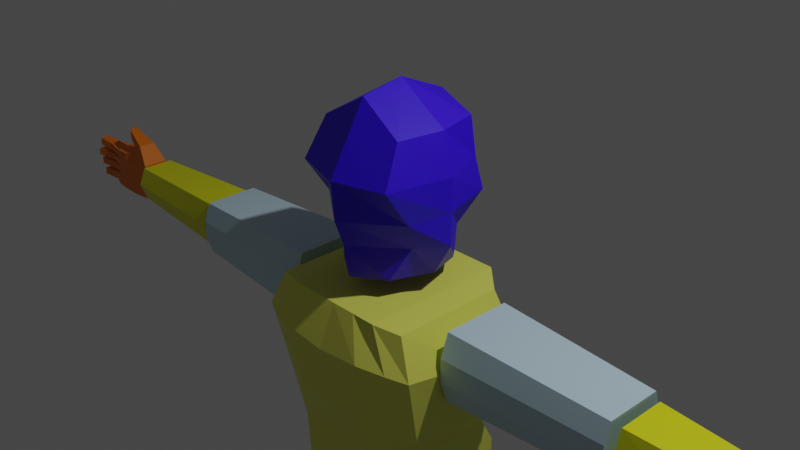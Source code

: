 # Source: chartempcourse.blend  (saved by Blender 3.0.42; exported with 4.5.12 LTS)
import bpy
from mathutils import Matrix  # noqa: F401  (used for matrix-valued properties, if any)

bpy.ops.wm.read_factory_settings(use_empty=True)
scene = bpy.context.scene
scene.name = 'Scene'

# ---- collections
col_collection = bpy.data.collections.new('Collection'); scene.collection.children.link(col_collection)

# ---- materials (node trees are filled in below, after node groups)
mat_material_002 = bpy.data.materials.new('Material.002')
mat_material_002.use_transparent_shadow = False
mat_material = bpy.data.materials.new('Material')
mat_material.use_transparent_shadow = False
mat_green = bpy.data.materials.new('green')
mat_green.alpha_threshold = 0.0
mat_green.use_transparent_shadow = False
mat_green.line_color = (0.0, 0.0, 0.0, 1.0)
mat_material_003 = bpy.data.materials.new('Material.003')
mat_material_003.use_transparent_shadow = False
mat_material_001 = bpy.data.materials.new('Material.001')
mat_material_001.use_transparent_shadow = False
mat_blue = bpy.data.materials.new('blue')
mat_blue.alpha_threshold = 0.0
mat_blue.use_transparent_shadow = False
mat_blue.line_color = (0.0, 0.0, 0.0, 1.0)
mat_material_004 = bpy.data.materials.new('Material.004')
mat_material_004.use_transparent_shadow = False
mat_red = bpy.data.materials.new('red')
mat_red.alpha_threshold = 0.0
mat_red.use_transparent_shadow = False
mat_red.line_color = (0.0, 0.0, 0.0, 1.0)

# ---- material node trees
mat_material_002.use_nodes = True; mat_material_002.node_tree.nodes.clear()
_N = mat_material_002.node_tree.nodes; _L = mat_material_002.node_tree.links
n0 = _N.new('ShaderNodeBsdfPrincipled'); n0.name = 'Principled BSDF'; n0.location = (10, 300)
n0.distribution = 'GGX'
n0.subsurface_method = 'RANDOM_WALK_SKIN'
n0.inputs[0].default_value = (0.03203, 0.0, 0.8, 1.0)
n0.inputs[3].default_value = 1.45
n0.inputs[27].default_value = (0.0, 0.0, 0.0, 1.0)
n0.inputs[28].default_value = 1.0
n1 = _N.new('ShaderNodeOutputMaterial'); n1.name = 'Material Output'; n1.location = (300, 300)
_L.new(n0.outputs[0], n1.inputs[0])
n1.is_active_output = True
mat_material.use_nodes = True; mat_material.node_tree.nodes.clear()
_N = mat_material.node_tree.nodes; _L = mat_material.node_tree.links
n0 = _N.new('ShaderNodeBsdfPrincipled'); n0.name = 'Principled BSDF'; n0.location = (10, 300)
n0.distribution = 'GGX'
n0.subsurface_method = 'RANDOM_WALK_SKIN'
n0.inputs[0].default_value = (0.78, 0.8, 0.1181, 1.0)
n0.inputs[3].default_value = 1.45
n0.inputs[27].default_value = (0.0, 0.0, 0.0, 1.0)
n0.inputs[28].default_value = 1.0
n1 = _N.new('ShaderNodeOutputMaterial'); n1.name = 'Material Output'; n1.location = (300, 300)
_L.new(n0.outputs[0], n1.inputs[0])
n1.is_active_output = True
mat_green.use_nodes = True; mat_green.node_tree.nodes.clear()
_N = mat_green.node_tree.nodes; _L = mat_green.node_tree.links
n0 = _N.new('ShaderNodeOutputMaterial'); n0.name = 'Material Output'; n0.location = (300, 300)
n1 = _N.new('ShaderNodeBsdfPrincipled'); n1.name = 'Principled BSDF'; n1.location = (10, 300)
n1.distribution = 'GGX'
n1.subsurface_method = 'RANDOM_WALK_SKIN'
n1.inputs[0].default_value = (0.5195, 0.7116, 0.8, 1.0)
n1.inputs[2].default_value = 0.4
n1.inputs[3].default_value = 1.45
n1.inputs[27].default_value = (0.0, 0.0, 0.0, 1.0)
n1.inputs[28].default_value = 1.0
_L.new(n1.outputs[0], n0.inputs[0])
n0.is_active_output = True
mat_material_003.use_nodes = True; mat_material_003.node_tree.nodes.clear()
_N = mat_material_003.node_tree.nodes; _L = mat_material_003.node_tree.links
n0 = _N.new('ShaderNodeBsdfPrincipled'); n0.name = 'Principled BSDF'; n0.location = (10, 300)
n0.distribution = 'GGX'
n0.subsurface_method = 'RANDOM_WALK_SKIN'
n0.inputs[0].default_value = (0.7781, 0.8, 0.0, 1.0)
n0.inputs[3].default_value = 1.45
n0.inputs[27].default_value = (0.0, 0.0, 0.0, 1.0)
n0.inputs[28].default_value = 1.0
n1 = _N.new('ShaderNodeOutputMaterial'); n1.name = 'Material Output'; n1.location = (300, 300)
_L.new(n0.outputs[0], n1.inputs[0])
n1.is_active_output = True
mat_material_001.use_nodes = True; mat_material_001.node_tree.nodes.clear()
_N = mat_material_001.node_tree.nodes; _L = mat_material_001.node_tree.links
n0 = _N.new('ShaderNodeBsdfPrincipled'); n0.name = 'Principled BSDF'; n0.location = (10, 300)
n0.distribution = 'GGX'
n0.subsurface_method = 'RANDOM_WALK_SKIN'
n0.inputs[0].default_value = (0.8, 0.415, 0.03835, 1.0)
n0.inputs[3].default_value = 1.45
n0.inputs[27].default_value = (0.0, 0.0, 0.0, 1.0)
n0.inputs[28].default_value = 1.0
n1 = _N.new('ShaderNodeOutputMaterial'); n1.name = 'Material Output'; n1.location = (300, 300)
_L.new(n0.outputs[0], n1.inputs[0])
n1.is_active_output = True
mat_blue.use_nodes = True; mat_blue.node_tree.nodes.clear()
_N = mat_blue.node_tree.nodes; _L = mat_blue.node_tree.links
n0 = _N.new('ShaderNodeOutputMaterial'); n0.name = 'Material Output'; n0.location = (300, 300)
n1 = _N.new('ShaderNodeBsdfPrincipled'); n1.name = 'Principled BSDF'; n1.location = (22, 279)
n1.distribution = 'GGX'
n1.subsurface_method = 'RANDOM_WALK_SKIN'
n1.inputs[0].default_value = (0.1029, 0.04824, 0.8, 1.0)
n1.inputs[1].default_value = 1.0
n1.inputs[2].default_value = 0.2545
n1.inputs[3].default_value = 1.45
n1.inputs[12].default_value = 0.2227
n1.inputs[27].default_value = (0.0, 0.0, 0.0, 1.0)
n1.inputs[28].default_value = 1.0
_L.new(n1.outputs[0], n0.inputs[0])
n0.is_active_output = True
mat_material_004.use_nodes = True; mat_material_004.node_tree.nodes.clear()
_N = mat_material_004.node_tree.nodes; _L = mat_material_004.node_tree.links
n0 = _N.new('ShaderNodeBsdfPrincipled'); n0.name = 'Principled BSDF'; n0.location = (10, 300)
n0.distribution = 'GGX'
n0.subsurface_method = 'RANDOM_WALK_SKIN'
n0.inputs[0].default_value = (0.8, 0.1843, 0.0, 1.0)
n0.inputs[3].default_value = 1.45
n0.inputs[27].default_value = (0.0, 0.0, 0.0, 1.0)
n0.inputs[28].default_value = 1.0
n1 = _N.new('ShaderNodeOutputMaterial'); n1.name = 'Material Output'; n1.location = (300, 300)
_L.new(n0.outputs[0], n1.inputs[0])
n1.is_active_output = True
mat_red.use_nodes = True; mat_red.node_tree.nodes.clear()
_N = mat_red.node_tree.nodes; _L = mat_red.node_tree.links
n0 = _N.new('ShaderNodeOutputMaterial'); n0.name = 'Material Output'; n0.location = (300, 300)
n1 = _N.new('ShaderNodeBsdfPrincipled'); n1.name = 'Principled BSDF'; n1.location = (10, 300)
n1.distribution = 'GGX'
n1.subsurface_method = 'RANDOM_WALK_SKIN'
n1.inputs[0].default_value = (0.8, 0.009193, 0.03702, 1.0)
n1.inputs[2].default_value = 0.4
n1.inputs[3].default_value = 1.45
n1.inputs[27].default_value = (0.0, 0.0, 0.0, 1.0)
n1.inputs[28].default_value = 1.0
_L.new(n1.outputs[0], n0.inputs[0])
n0.is_active_output = True

# ---- world
world_world = bpy.data.worlds.new('World'); scene.world = world_world
world_world.use_nodes = True; world_world.node_tree.nodes.clear()
_N = world_world.node_tree.nodes; _L = world_world.node_tree.links
n0 = _N.new('ShaderNodeOutputWorld'); n0.name = 'World Output'; n0.location = (300, 300)
n1 = _N.new('ShaderNodeBackground'); n1.name = 'Background'; n1.location = (10, 300)
n1.inputs[0].default_value = (0.05088, 0.05088, 0.05088, 1.0)
_L.new(n1.outputs[0], n0.inputs[0])
n0.is_active_output = True
world_world.color = (0.05088, 0.05088, 0.05088)
world_world.use_sun_shadow = False
world_world.sun_shadow_jitter_overblur = 0.0

# ---- cameras
cam_camera = bpy.data.cameras.new('Camera')
cam_camera.clip_end = 100.0
cam_camera.ortho_scale = 7.314

# ---- lights
light_light = bpy.data.lights.new('Light', 'POINT')
light_light.transmission_factor = 0.0
light_light.energy = 1000.0
light_light.shadow_soft_size = 0.1
light_light.shadow_maximum_resolution = 0.006
light_light.use_absolute_resolution = True

# ---- meshes
me_cube = bpy.data.meshes.new('Cube')
me_cube.from_pydata([(0.6826, 0.6622, 1.105), (0.5706, 0.5008, -1.0), (0.6876, -0.6767, 1.089), (0.4663, -0.6167, -1.0), (-1.0, 1.0, 1.0), (-1.0, 1.0, -1.0), (-1.0, -1.0, 1.0), (-1.0, -1.0, -1.0), (0.7585, 0.8543, 0.0), (-1.0, -1.0, 0.0), (0.7978, -0.5786, -0.08068), (-1.0, 1.0, 0.0), (0.3785, 0.7298, -1.0), (-0.006548, -0.6245, 1.5), (0.0, -0.9241, -1.0), (0.0, 0.7991, 1.28), (0.0, 1.0, 0.0), (-0.04084, -1.184, -0.1048), (-1.0, -1.0, 0.5), (0.73, 0.7213, 0.5), (0.7928, -0.984, 0.501), (-1.0, 1.0, 0.5), (0.0, 1.0, 0.5), (-0.04084, -1.218, 0.4928), (0.5835, 0.5434, -0.4917), (0.7024, -0.4303, -0.4946), (-1.0, 1.0, -0.4917), (-1.0, -1.0, -0.4917), (-0.04084, -1.043, -0.4989), (0.3426, 0.7663, -0.4917), (-1.0, 0.0, -1.0), (0.8327, 0.0, 1.103), (-1.0, 0.0, 1.0), (0.7031, 0.0, -1.0), (1.0, 0.0, 0.0), (-1.0, 0.0, 0.0), (0.0, 0.0, -1.0), (0.002319, 0.03157, 1.613), (1.0, 0.0, 0.5), (-1.0, 0.0, 0.5), (-1.0, 0.0, -0.4917), (1.0, 0.0, -0.4917)], [], [(37, 32, 6, 13), (23, 13, 6, 18), (39, 32, 4, 21), (36, 33, 3, 14), (38, 31, 2, 20), (22, 15, 0, 19), (29, 16, 8, 24), (41, 34, 10, 25), (40, 35, 11, 26), (28, 17, 9, 27), (25, 10, 17, 28), (26, 11, 16, 29), (21, 4, 15, 22), (30, 36, 14, 7), (20, 2, 13, 23), (31, 37, 13, 2), (10, 20, 23, 17), (11, 21, 22, 16), (16, 22, 19, 8), (34, 38, 20, 10), (35, 39, 21, 11), (17, 23, 18, 9), (5, 26, 29, 12), (3, 25, 28, 14), (14, 28, 27, 7), (30, 40, 26, 5), (33, 41, 25, 3), (12, 29, 24, 1), (1, 24, 41, 33), (7, 27, 40, 30), (9, 18, 39, 35), (8, 19, 38, 34), (0, 15, 37, 31), (5, 12, 36, 30), (27, 9, 35, 40), (24, 8, 34, 41), (19, 0, 31, 38), (12, 1, 33, 36), (18, 6, 32, 39), (15, 4, 32, 37)])
_uv = me_cube.uv_layers.new(name='UVMap')
_uv.uv.foreach_set('vector', [0.7361, 0.625, 0.875, 0.625, 0.875, 0.75, 0.7351, 0.708, 0.5625, 0.875, 0.6374, 0.8531, 0.625, 1.0, 0.5625, 1.0, 0.5625, 0.125, 0.625, 0.125, 0.625, 0.25, 0.5625, 0.25, 0.25, 0.625, 0.3379, 0.625, 0.3401, 0.7173, 0.25, 0.7405, 0.5625, 0.625, 0.6459, 0.625, 0.6384, 0.7145, 0.5625, 0.7238, 0.5625, 0.375, 0.6333, 0.3799, 0.6473, 0.5206, 0.5625, 0.4877, 0.4385, 0.4327, 0.5, 0.375, 0.5, 0.4698, 0.4385, 0.4883, 0.4385, 0.625, 0.5, 0.625, 0.4904, 0.7063, 0.4385, 0.7006, 0.4385, 0.125, 0.5, 0.125, 0.5, 0.25, 0.4385, 0.25, 0.4385, 0.875, 0.4878, 0.875, 0.5, 1.0, 0.4385, 1.0, 0.4385, 0.7006, 0.4904, 0.7063, 0.4878, 0.875, 0.4385, 0.875, 0.4385, 0.25, 0.5, 0.25, 0.5, 0.375, 0.4385, 0.4327, 0.5625, 0.25, 0.625, 0.25, 0.6333, 0.3799, 0.5625, 0.375, 0.125, 0.625, 0.25, 0.625, 0.25, 0.7405, 0.125, 0.75, 0.5625, 0.7238, 0.6384, 0.7145, 0.6374, 0.8531, 0.5625, 0.875, 0.6459, 0.625, 0.7361, 0.625, 0.7351, 0.708, 0.6384, 0.7145, 0.4904, 0.7063, 0.5625, 0.7238, 0.5625, 0.875, 0.4878, 0.875, 0.5, 0.25, 0.5625, 0.25, 0.5625, 0.375, 0.5, 0.375, 0.5, 0.375, 0.5625, 0.375, 0.5625, 0.4877, 0.5, 0.4698, 0.5, 0.625, 0.5625, 0.625, 0.5625, 0.7238, 0.4904, 0.7063, 0.5, 0.125, 0.5625, 0.125, 0.5625, 0.25, 0.5, 0.25, 0.4878, 0.875, 0.5625, 0.875, 0.5625, 1.0, 0.5, 1.0, 0.375, 0.25, 0.4385, 0.25, 0.4385, 0.4327, 0.3472, 0.465, 0.3401, 0.7173, 0.4385, 0.7006, 0.4385, 0.875, 0.3743, 0.8698, 0.3743, 0.8698, 0.4385, 0.875, 0.4385, 1.0, 0.375, 1.0, 0.375, 0.125, 0.4385, 0.125, 0.4385, 0.25, 0.375, 0.25, 0.3379, 0.625, 0.4385, 0.625, 0.4385, 0.7006, 0.3401, 0.7173, 0.3472, 0.465, 0.4385, 0.4327, 0.4385, 0.4883, 0.3357, 0.5259, 0.3357, 0.5259, 0.4385, 0.4883, 0.4385, 0.625, 0.3379, 0.625, 0.375, 0.0, 0.4385, 0.0, 0.4385, 0.125, 0.375, 0.125, 0.5, 0.0, 0.5625, 0.0, 0.5625, 0.125, 0.5, 0.125, 0.5, 0.4698, 0.5625, 0.4877, 0.5625, 0.625, 0.5, 0.625, 0.6473, 0.5206, 0.75, 0.5251, 0.7361, 0.625, 0.6459, 0.625, 0.125, 0.5, 0.3097, 0.5025, 0.25, 0.625, 0.125, 0.625, 0.4385, 0.0, 0.5, 0.0, 0.5, 0.125, 0.4385, 0.125, 0.4385, 0.4883, 0.5, 0.4698, 0.5, 0.625, 0.4385, 0.625, 0.5625, 0.4877, 0.6473, 0.5206, 0.6459, 0.625, 0.5625, 0.625, 0.3097, 0.5025, 0.3357, 0.5259, 0.3379, 0.625, 0.25, 0.625, 0.5625, 0.0, 0.625, 0.0, 0.625, 0.125, 0.5625, 0.125, 0.75, 0.5251, 0.875, 0.5, 0.875, 0.625, 0.7361, 0.625])
me_cube.materials.append(mat_material_002)
me_cube.use_remesh_preserve_volume = False
me_cube.use_remesh_preserve_attributes = False
me_cube.use_mirror_vertex_groups = False
me_cube.update()
me_cube_001 = bpy.data.meshes.new('Cube.001')
me_cube_001.from_pydata([(0.7651, 0.6411, 0.9745), (0.7403, 0.7603, -1.198), (0.7651, -1.025, 0.9745), (0.5895, -1.0, -1.198), (-1.0, 1.0, 1.0), (-1.0, 1.0, -1.0), (-1.0, -1.0, 1.0), (-1.0, -1.0, -1.0), (0.0, 0.7603, -1.198), (0.0, -1.139, 1.0), (0.0, -1.0, -1.198), (0.0, 1.0, 1.0), (0.5, -1.0, -1.198), (0.5, 1.0, 1.0), (0.5, 0.7603, -1.198), (0.5, -1.139, 1.0), (1.0, 0.6046, 0.009434), (-1.0, -1.0, 0.009434), (0.8444, -0.8512, -0.1403), (-1.0, 1.0, 0.009434), (0.0, 0.8299, 0.009434), (0.0, -1.268, 0.009434), (0.6549, -1.08, -0.05791), (0.5, 0.8299, 0.009434), (-1.0, 0.0, -1.0), (0.7651, -0.1232, 0.9745), (-1.0, 0.0, 1.0), (0.7403, 0.0, -1.198), (0.0, 0.0, -1.198), (0.0, 0.0, 1.0), (0.5, 0.0, 1.0), (0.5, 0.0, -1.198), (0.8981, 0.0, -0.1697), (-1.0, 0.0, 0.009434), (0.7403, 0.5503, -0.4472), (0.6458, -0.7578, -0.4614), (-1.0, 1.0, -0.4472), (0.0, 0.7603, -0.4472), (0.0, -1.07, -0.4472), (0.5, -1.07, -0.4472), (0.5, 0.7603, -0.4472), (-1.0, -1.0, -0.4472), (-1.0, 0.0, -0.4472), (0.7403, 0.0, -0.4472), (-1.0, -1.0, 0.5047), (1.0, 0.7371, 0.5047), (0.9272, -1.121, 0.6006), (-1.0, 1.0, 0.5047), (0.0, 1.0, 0.5047), (0.0, -1.386, 0.5983), (0.7399, -1.267, 0.6329), (0.5, 1.0, 0.5047), (1.0, 0.0, 0.5047), (-1.0, 0.0, 0.5047), (0.7403, 0.7603, -0.9687), (0.623, -0.7942, -0.9687), (-1.0, 1.0, -0.8313), (0.0, 0.7603, -0.9687), (0.0, -1.021, -0.9687), (0.5, -1.021, -0.9687), (0.5, 0.7603, -0.9687), (-1.0, 0.0, -0.8313), (0.7403, 0.0, -0.9687), (-1.0, -1.0, -0.8313), (-1.0, -1.0, -0.6392), (0.7403, 0.7603, -0.7079), (0.623, -0.8133, -0.7079), (-1.0, 1.0, -0.6392), (0.0, 0.7603, -0.7079), (0.0, -1.046, -0.7079), (0.5, -1.046, -0.7079), (0.5, 0.7603, -0.7079), (-1.0, 0.0, -0.6392), (0.7403, 0.0, -0.7079), (0.2499, 0.7603, -1.198), (0.2499, -1.139, 1.0), (0.2499, -1.0, -1.198), (0.2499, 1.0, 1.0), (0.2499, 0.8299, 0.009434), (0.391, -1.268, 0.009434), (0.2499, 0.0, -1.198), (0.2499, 0.0, 1.0), (0.2499, -1.07, -0.4472), (0.2499, 0.7603, -0.4472), (0.2499, 1.0, 0.5047), (0.4588, -1.386, 0.646), (0.2499, 0.7603, -0.9687), (0.2499, -1.021, -0.9687), (0.2499, 0.7603, -0.7079), (0.2499, -1.046, -0.7079)], [], [(29, 26, 6, 9), (49, 9, 6, 44), (53, 26, 4, 47), (31, 27, 3, 12), (52, 25, 2, 46), (51, 13, 0, 45), (47, 4, 11, 48), (24, 28, 10, 7), (85, 75, 9, 49), (81, 29, 9, 75), (25, 30, 15, 2), (46, 2, 15, 50), (84, 77, 13, 51), (80, 31, 12, 76), (83, 78, 23, 40), (35, 18, 22, 39), (82, 79, 21, 38), (36, 19, 20, 37), (40, 23, 16, 34), (43, 32, 18, 35), (42, 33, 19, 36), (38, 21, 17, 41), (41, 17, 33, 42), (34, 16, 32, 43), (74, 14, 31, 80), (0, 13, 30, 25), (77, 11, 29, 81), (5, 8, 28, 24), (45, 0, 25, 52), (14, 1, 27, 31), (44, 6, 26, 53), (11, 4, 26, 29), (65, 34, 43, 73), (64, 41, 42, 72), (69, 38, 41, 64), (72, 42, 36, 67), (73, 43, 35, 66), (71, 40, 34, 65), (67, 36, 37, 68), (89, 82, 38, 69), (66, 35, 39, 70), (88, 83, 40, 71), (17, 44, 53, 33), (16, 45, 52, 32), (78, 84, 51, 23), (18, 46, 50, 22), (79, 85, 49, 21), (19, 47, 48, 20), (23, 51, 45, 16), (32, 52, 46, 18), (33, 53, 47, 19), (21, 49, 44, 17), (74, 86, 60, 14), (3, 55, 59, 12), (76, 87, 58, 10), (5, 56, 57, 8), (14, 60, 54, 1), (27, 62, 55, 3), (24, 61, 56, 5), (10, 58, 63, 7), (7, 63, 61, 24), (1, 54, 62, 27), (86, 88, 71, 60), (55, 66, 70, 59), (87, 89, 69, 58), (56, 67, 68, 57), (60, 71, 65, 54), (62, 73, 66, 55), (61, 72, 67, 56), (58, 69, 64, 63), (63, 64, 72, 61), (54, 65, 73, 62), (59, 70, 89, 87), (57, 68, 88, 86), (12, 59, 87, 76), (8, 57, 86, 74), (22, 50, 85, 79), (20, 48, 84, 78), (68, 37, 83, 88), (70, 39, 82, 89), (13, 77, 81, 30), (8, 74, 80, 28), (39, 22, 79, 82), (37, 20, 78, 83), (28, 80, 76, 10), (48, 11, 77, 84), (30, 81, 75, 15), (50, 15, 75, 85)])
_uv = me_cube_001.uv_layers.new(name='UVMap')
_uv.uv.foreach_set('vector', [0.75, 0.625, 0.875, 0.625, 0.875, 0.75, 0.75, 0.75, 0.5631, 0.875, 0.625, 0.875, 0.625, 1.0, 0.5631, 1.0, 0.5631, 0.125, 0.625, 0.125, 0.625, 0.25, 0.5631, 0.25, 0.3125, 0.625, 0.375, 0.625, 0.375, 0.75, 0.3125, 0.75, 0.5631, 0.625, 0.625, 0.625, 0.625, 0.75, 0.5631, 0.75, 0.5631, 0.4375, 0.625, 0.4375, 0.625, 0.5, 0.5631, 0.5, 0.5631, 0.25, 0.625, 0.25, 0.625, 0.375, 0.5631, 0.375, 0.125, 0.625, 0.25, 0.625, 0.25, 0.75, 0.125, 0.75, 0.5631, 0.8261, 0.625, 0.8438, 0.625, 0.875, 0.5631, 0.875, 0.7188, 0.625, 0.75, 0.625, 0.75, 0.75, 0.7188, 0.75, 0.625, 0.625, 0.6875, 0.625, 0.6875, 0.75, 0.625, 0.75, 0.5631, 0.75, 0.625, 0.75, 0.625, 0.8125, 0.5631, 0.7844, 0.5631, 0.4062, 0.625, 0.4062, 0.625, 0.4375, 0.5631, 0.4375, 0.2812, 0.625, 0.3125, 0.625, 0.3125, 0.75, 0.2812, 0.75, 0.4441, 0.4062, 0.5012, 0.4062, 0.5012, 0.4375, 0.4441, 0.4375, 0.4427, 0.7314, 0.4778, 0.7338, 0.4907, 0.7771, 0.4441, 0.8125, 0.4441, 0.8438, 0.5012, 0.8261, 0.5012, 0.875, 0.4441, 0.875, 0.4441, 0.25, 0.5012, 0.25, 0.5012, 0.375, 0.4441, 0.375, 0.4441, 0.4375, 0.5012, 0.4375, 0.5012, 0.5, 0.4441, 0.5, 0.4441, 0.625, 0.4788, 0.625, 0.4778, 0.7338, 0.4427, 0.7314, 0.4441, 0.125, 0.5012, 0.125, 0.5012, 0.25, 0.4441, 0.25, 0.4441, 0.875, 0.5012, 0.875, 0.5012, 1.0, 0.4441, 1.0, 0.4441, 0.0, 0.5012, 0.0, 0.5012, 0.125, 0.4441, 0.125, 0.4441, 0.5, 0.5012, 0.5, 0.4788, 0.625, 0.4441, 0.625, 0.2812, 0.5, 0.3125, 0.5, 0.3125, 0.625, 0.2812, 0.625, 0.625, 0.5, 0.6875, 0.5, 0.6875, 0.625, 0.625, 0.625, 0.7188, 0.5, 0.75, 0.5, 0.75, 0.625, 0.7188, 0.625, 0.125, 0.5, 0.25, 0.5, 0.25, 0.625, 0.125, 0.625, 0.5631, 0.5, 0.625, 0.5, 0.625, 0.625, 0.5631, 0.625, 0.3125, 0.5, 0.375, 0.5, 0.375, 0.625, 0.3125, 0.625, 0.5631, 0.0, 0.625, 0.0, 0.625, 0.125, 0.5631, 0.125, 0.75, 0.5, 0.875, 0.5, 0.875, 0.625, 0.75, 0.625, 0.4201, 0.5, 0.4441, 0.5, 0.4441, 0.625, 0.4201, 0.625, 0.4201, 0.0, 0.4441, 0.0, 0.4441, 0.125, 0.4201, 0.125, 0.4201, 0.875, 0.4441, 0.875, 0.4441, 1.0, 0.4201, 1.0, 0.4201, 0.125, 0.4441, 0.125, 0.4441, 0.25, 0.4201, 0.25, 0.4201, 0.625, 0.4441, 0.625, 0.4427, 0.7314, 0.4201, 0.7222, 0.4201, 0.4375, 0.4441, 0.4375, 0.4441, 0.5, 0.4201, 0.5, 0.4201, 0.25, 0.4441, 0.25, 0.4441, 0.375, 0.4201, 0.375, 0.4201, 0.8438, 0.4441, 0.8438, 0.4441, 0.875, 0.4201, 0.875, 0.4201, 0.7222, 0.4427, 0.7314, 0.4441, 0.8125, 0.4201, 0.8125, 0.4201, 0.4062, 0.4441, 0.4062, 0.4441, 0.4375, 0.4201, 0.4375, 0.5012, 0.0, 0.5631, 0.0, 0.5631, 0.125, 0.5012, 0.125, 0.5012, 0.5, 0.5631, 0.5, 0.5631, 0.625, 0.4788, 0.625, 0.5012, 0.4062, 0.5631, 0.4062, 0.5631, 0.4375, 0.5012, 0.4375, 0.4778, 0.7338, 0.5631, 0.75, 0.5631, 0.7844, 0.4907, 0.7771, 0.5012, 0.8261, 0.5631, 0.8261, 0.5631, 0.875, 0.5012, 0.875, 0.5012, 0.25, 0.5631, 0.25, 0.5631, 0.375, 0.5012, 0.375, 0.5012, 0.4375, 0.5631, 0.4375, 0.5631, 0.5, 0.5012, 0.5, 0.4788, 0.625, 0.5631, 0.625, 0.5631, 0.75, 0.4778, 0.7338, 0.5012, 0.125, 0.5631, 0.125, 0.5631, 0.25, 0.5012, 0.25, 0.5012, 0.875, 0.5631, 0.875, 0.5631, 1.0, 0.5012, 1.0, 0.375, 0.4062, 0.3961, 0.4062, 0.3961, 0.4375, 0.375, 0.4375, 0.375, 0.75, 0.3961, 0.7222, 0.3961, 0.8125, 0.375, 0.8125, 0.375, 0.8438, 0.3961, 0.8438, 0.3961, 0.875, 0.375, 0.875, 0.375, 0.25, 0.3961, 0.25, 0.3961, 0.375, 0.375, 0.375, 0.375, 0.4375, 0.3961, 0.4375, 0.3961, 0.5, 0.375, 0.5, 0.375, 0.625, 0.3961, 0.625, 0.3961, 0.7222, 0.375, 0.75, 0.375, 0.125, 0.3961, 0.125, 0.3961, 0.25, 0.375, 0.25, 0.375, 0.875, 0.3961, 0.875, 0.3961, 1.0, 0.375, 1.0, 0.375, 0.0, 0.3961, 0.0, 0.3961, 0.125, 0.375, 0.125, 0.375, 0.5, 0.3961, 0.5, 0.3961, 0.625, 0.375, 0.625, 0.3961, 0.4062, 0.4201, 0.4062, 0.4201, 0.4375, 0.3961, 0.4375, 0.3961, 0.7222, 0.4201, 0.7222, 0.4201, 0.8125, 0.3961, 0.8125, 0.3961, 0.8438, 0.4201, 0.8438, 0.4201, 0.875, 0.3961, 0.875, 0.3961, 0.25, 0.4201, 0.25, 0.4201, 0.375, 0.3961, 0.375, 0.3961, 0.4375, 0.4201, 0.4375, 0.4201, 0.5, 0.3961, 0.5, 0.3961, 0.625, 0.4201, 0.625, 0.4201, 0.7222, 0.3961, 0.7222, 0.3961, 0.125, 0.4201, 0.125, 0.4201, 0.25, 0.3961, 0.25, 0.3961, 0.875, 0.4201, 0.875, 0.4201, 1.0, 0.3961, 1.0, 0.3961, 0.0, 0.4201, 0.0, 0.4201, 0.125, 0.3961, 0.125, 0.3961, 0.5, 0.4201, 0.5, 0.4201, 0.625, 0.3961, 0.625, 0.3961, 0.8125, 0.4201, 0.8125, 0.4201, 0.8438, 0.3961, 0.8438, 0.3961, 0.375, 0.4201, 0.375, 0.4201, 0.4062, 0.3961, 0.4062, 0.375, 0.8125, 0.3961, 0.8125, 0.3961, 0.8438, 0.375, 0.8438, 0.375, 0.375, 0.3961, 0.375, 0.3961, 0.4062, 0.375, 0.4062, 0.4907, 0.7771, 0.5631, 0.7844, 0.5631, 0.8261, 0.5012, 0.8261, 0.5012, 0.375, 0.5631, 0.375, 0.5631, 0.4062, 0.5012, 0.4062, 0.4201, 0.375, 0.4441, 0.375, 0.4441, 0.4062, 0.4201, 0.4062, 0.4201, 0.8125, 0.4441, 0.8125, 0.4441, 0.8438, 0.4201, 0.8438, 0.6875, 0.5, 0.7188, 0.5, 0.7188, 0.625, 0.6875, 0.625, 0.25, 0.5, 0.2812, 0.5, 0.2812, 0.625, 0.25, 0.625, 0.4441, 0.8125, 0.4907, 0.7771, 0.5012, 0.8261, 0.4441, 0.8438, 0.4441, 0.375, 0.5012, 0.375, 0.5012, 0.4062, 0.4441, 0.4062, 0.25, 0.625, 0.2812, 0.625, 0.2812, 0.75, 0.25, 0.75, 0.5631, 0.375, 0.625, 0.375, 0.625, 0.4062, 0.5631, 0.4062, 0.6875, 0.625, 0.7188, 0.625, 0.7188, 0.75, 0.6875, 0.75, 0.5631, 0.7844, 0.625, 0.8125, 0.625, 0.8438, 0.5631, 0.8261])
me_cube_001.materials.append(mat_material)
me_cube_001.use_remesh_preserve_volume = False
me_cube_001.use_remesh_preserve_attributes = False
me_cube_001.use_mirror_vertex_groups = False
me_cube_001.update()
me_cube_002 = bpy.data.meshes.new('Cube.002')
me_cube_002.from_pydata([(1.0, 0.8163, 0.8159), (1.0, 0.8163, -0.8147), (1.0, -0.8143, 0.8159), (1.0, -0.8143, -0.8147), (-1.0, 1.0, 1.0), (-1.0, 1.0, -1.0), (-1.0, -1.0, 1.0), (-1.0, -1.0, -1.0), (1.0, 1.011, -0.2644), (-1.0, -1.234, -0.325), (1.0, -1.005, -0.2644), (-1.0, 1.239, -0.325), (-1.0, -1.234, 0.3375), (1.0, 1.011, 0.2757), (1.0, -1.005, 0.2757), (-1.0, 1.239, 0.3375), (-1.0, 0.01422, -1.0), (1.0, 0.01261, 0.8159), (-1.0, 0.01422, 1.0), (1.0, 0.01261, -0.8147), (1.0, 0.01261, -0.2644), (-1.0, 0.01422, -0.325), (1.0, 0.01261, 0.2757), (-1.0, 0.01422, 0.3375)], [], [(17, 18, 6, 2), (14, 2, 6, 12), (23, 18, 4, 15), (16, 19, 3, 7), (22, 17, 2, 14), (15, 4, 0, 13), (5, 11, 8, 1), (19, 20, 10, 3), (16, 21, 11, 5), (3, 10, 9, 7), (11, 15, 13, 8), (20, 22, 14, 10), (21, 23, 15, 11), (10, 14, 12, 9), (9, 12, 23, 21), (8, 13, 22, 20), (7, 9, 21, 16), (1, 8, 20, 19), (13, 0, 17, 22), (5, 1, 19, 16), (12, 6, 18, 23), (0, 4, 18, 17)])
_uv = me_cube_002.uv_layers.new(name='UVMap')
_uv.uv.foreach_set('vector', [0.625, 0.6232, 0.875, 0.6232, 0.875, 0.75, 0.625, 0.75, 0.5422, 0.75, 0.625, 0.75, 0.625, 1.0, 0.5422, 1.0, 0.5422, 0.1268, 0.625, 0.1268, 0.625, 0.25, 0.5422, 0.25, 0.125, 0.6232, 0.375, 0.6232, 0.375, 0.75, 0.125, 0.75, 0.5422, 0.6232, 0.625, 0.6232, 0.625, 0.75, 0.5422, 0.75, 0.5422, 0.25, 0.625, 0.25, 0.625, 0.5, 0.5422, 0.5, 0.375, 0.25, 0.4594, 0.25, 0.4594, 0.5, 0.375, 0.5, 0.375, 0.6232, 0.4594, 0.6232, 0.4594, 0.75, 0.375, 0.75, 0.375, 0.1268, 0.4594, 0.1268, 0.4594, 0.25, 0.375, 0.25, 0.375, 0.75, 0.4594, 0.75, 0.4594, 1.0, 0.375, 1.0, 0.4594, 0.25, 0.5422, 0.25, 0.5422, 0.5, 0.4594, 0.5, 0.4594, 0.6232, 0.5422, 0.6232, 0.5422, 0.75, 0.4594, 0.75, 0.4594, 0.1268, 0.5422, 0.1268, 0.5422, 0.25, 0.4594, 0.25, 0.4594, 0.75, 0.5422, 0.75, 0.5422, 1.0, 0.4594, 1.0, 0.4594, 0.0, 0.5422, 0.0, 0.5422, 0.1268, 0.4594, 0.1268, 0.4594, 0.5, 0.5422, 0.5, 0.5422, 0.6232, 0.4594, 0.6232, 0.375, 0.0, 0.4594, 0.0, 0.4594, 0.1268, 0.375, 0.1268, 0.375, 0.5, 0.4594, 0.5, 0.4594, 0.6232, 0.375, 0.6232, 0.5422, 0.5, 0.625, 0.5, 0.625, 0.6232, 0.5422, 0.6232, 0.125, 0.5, 0.375, 0.5, 0.375, 0.6232, 0.125, 0.6232, 0.5422, 0.0, 0.625, 0.0, 0.625, 0.1268, 0.5422, 0.1268, 0.625, 0.5, 0.875, 0.5, 0.875, 0.6232, 0.625, 0.6232])
me_cube_002.materials.append(mat_green)
me_cube_002.use_remesh_preserve_volume = False
me_cube_002.use_remesh_preserve_attributes = False
me_cube_002.use_mirror_vertex_groups = False
me_cube_002.update()
me_cube_003 = bpy.data.meshes.new('Cube.003')
me_cube_003.from_pydata([(1.0, 0.7195, 0.7623), (1.0, 0.7195, -0.7623), (1.0, -0.7195, 0.7623), (1.0, -0.7195, -0.7623), (-1.0, 1.0, 1.0), (-1.0, 1.0, -1.0), (-1.0, -1.0, 1.0), (-1.0, -1.0, -1.0), (-0.3145, 0.9039, -0.9185), (-0.3145, -0.9039, 0.9185), (-0.3145, -0.9039, -0.9185), (-0.3145, 0.9039, 0.9185), (0.3428, -0.8117, -0.8404), (0.3428, 0.8117, 0.8404), (0.3428, 0.8117, -0.8404), (0.3428, -0.8117, 0.8404), (1.0, 0.8656, 0.01876), (-1.0, -1.3, 0.02462), (1.0, -1.02, 0.01876), (-1.0, 1.146, 0.02462), (-0.3145, 1.05, 0.02261), (-0.3145, -1.204, 0.02261), (0.3428, -1.112, 0.02069), (0.3428, 0.9578, 0.02069), (-1.0, 0.0, -1.085), (1.0, 0.0, 0.7623), (-1.0, 0.0, 1.0), (1.0, 0.0, -0.8472), (-0.3145, 0.0, -1.003), (-0.3145, 0.0, 0.9185), (0.3428, 0.0, 0.8404), (0.3428, 0.0, -0.9253), (1.0, -0.07703, 0.01876), (-1.0, -0.07703, 0.02462)], [], [(29, 26, 6, 9), (21, 9, 6, 17), (33, 26, 4, 19), (31, 27, 3, 12), (32, 25, 2, 18), (23, 13, 0, 16), (19, 4, 11, 20), (24, 28, 10, 7), (22, 15, 9, 21), (30, 29, 9, 15), (25, 30, 15, 2), (18, 2, 15, 22), (20, 11, 13, 23), (28, 31, 12, 10), (8, 20, 23, 14), (3, 18, 22, 12), (12, 22, 21, 10), (5, 19, 20, 8), (14, 23, 16, 1), (27, 32, 18, 3), (24, 33, 19, 5), (10, 21, 17, 7), (7, 17, 33, 24), (1, 16, 32, 27), (8, 14, 31, 28), (0, 13, 30, 25), (13, 11, 29, 30), (5, 8, 28, 24), (16, 0, 25, 32), (14, 1, 27, 31), (17, 6, 26, 33), (11, 4, 26, 29)])
_uv = me_cube_003.uv_layers.new(name='UVMap')
_uv.uv.foreach_set('vector', [0.7893, 0.625, 0.875, 0.625, 0.875, 0.75, 0.7893, 0.75, 0.5031, 0.9143, 0.625, 0.9143, 0.625, 1.0, 0.5031, 1.0, 0.5031, 0.125, 0.625, 0.125, 0.625, 0.25, 0.5031, 0.25, 0.2928, 0.625, 0.375, 0.625, 0.375, 0.75, 0.2928, 0.75, 0.5031, 0.625, 0.625, 0.625, 0.625, 0.75, 0.5031, 0.75, 0.5031, 0.4178, 0.625, 0.4178, 0.625, 0.5, 0.5031, 0.5, 0.5031, 0.25, 0.625, 0.25, 0.625, 0.3357, 0.5031, 0.3357, 0.125, 0.625, 0.2107, 0.625, 0.2107, 0.75, 0.125, 0.75, 0.5031, 0.8322, 0.625, 0.8322, 0.625, 0.9143, 0.5031, 0.9143, 0.7072, 0.625, 0.7893, 0.625, 0.7893, 0.75, 0.7072, 0.75, 0.625, 0.625, 0.7072, 0.625, 0.7072, 0.75, 0.625, 0.75, 0.5031, 0.75, 0.625, 0.75, 0.625, 0.8322, 0.5031, 0.8322, 0.5031, 0.3357, 0.625, 0.3357, 0.625, 0.4178, 0.5031, 0.4178, 0.2107, 0.625, 0.2928, 0.625, 0.2928, 0.75, 0.2107, 0.75, 0.375, 0.3357, 0.5031, 0.3357, 0.5031, 0.4178, 0.375, 0.4178, 0.375, 0.75, 0.5031, 0.75, 0.5031, 0.8322, 0.375, 0.8322, 0.375, 0.8322, 0.5031, 0.8322, 0.5031, 0.9143, 0.375, 0.9143, 0.375, 0.25, 0.5031, 0.25, 0.5031, 0.3357, 0.375, 0.3357, 0.375, 0.4178, 0.5031, 0.4178, 0.5031, 0.5, 0.375, 0.5, 0.375, 0.625, 0.5031, 0.625, 0.5031, 0.75, 0.375, 0.75, 0.375, 0.125, 0.5031, 0.125, 0.5031, 0.25, 0.375, 0.25, 0.375, 0.9143, 0.5031, 0.9143, 0.5031, 1.0, 0.375, 1.0, 0.375, 0.0, 0.5031, 0.0, 0.5031, 0.125, 0.375, 0.125, 0.375, 0.5, 0.5031, 0.5, 0.5031, 0.625, 0.375, 0.625, 0.2107, 0.5, 0.2928, 0.5, 0.2928, 0.625, 0.2107, 0.625, 0.625, 0.5, 0.7072, 0.5, 0.7072, 0.625, 0.625, 0.625, 0.7072, 0.5, 0.7893, 0.5, 0.7893, 0.625, 0.7072, 0.625, 0.125, 0.5, 0.2107, 0.5, 0.2107, 0.625, 0.125, 0.625, 0.5031, 0.5, 0.625, 0.5, 0.625, 0.625, 0.5031, 0.625, 0.2928, 0.5, 0.375, 0.5, 0.375, 0.625, 0.2928, 0.625, 0.5031, 0.0, 0.625, 0.0, 0.625, 0.125, 0.5031, 0.125, 0.7893, 0.5, 0.875, 0.5, 0.875, 0.625, 0.7893, 0.625])
me_cube_003.materials.append(mat_material_003)
me_cube_003.use_remesh_preserve_volume = False
me_cube_003.use_remesh_preserve_attributes = False
me_cube_003.use_mirror_vertex_groups = False
me_cube_003.update()
me_cube_004 = bpy.data.meshes.new('Cube.004')
me_cube_004.from_pydata([(1.0, 1.0, 1.0), (1.0, 1.0, -0.08827), (1.0, -1.0, 1.0), (1.0, -1.0, -0.08827), (-1.0, 1.0, 1.0), (-1.0, 1.0, -1.0), (-1.0, -1.0, 1.0), (-1.0, -1.0, -1.0), (0.0, 1.071, -1.0), (0.0, -1.155, 1.0), (0.0, -1.155, -1.0), (0.0, 1.071, 1.0), (0.5, -1.078, -0.3906), (0.5, 1.131, 1.0), (0.5, 1.131, -0.3906), (0.5, -1.078, 1.0)], [], [(11, 4, 6, 9), (10, 9, 6, 7), (7, 6, 4, 5), (14, 1, 3, 12), (1, 0, 2, 3), (14, 13, 0, 1), (5, 4, 11, 8), (5, 8, 10, 7), (12, 15, 9, 10), (13, 11, 9, 15), (0, 13, 15, 2), (3, 2, 15, 12), (8, 11, 13, 14), (8, 14, 12, 10)])
_uv = me_cube_004.uv_layers.new(name='UVMap')
_uv.uv.foreach_set('vector', [0.75, 0.5, 0.875, 0.5, 0.875, 0.75, 0.75, 0.75, 0.375, 0.875, 0.625, 0.875, 0.625, 1.0, 0.375, 1.0, 0.375, 0.0, 0.625, 0.0, 0.625, 0.25, 0.375, 0.25, 0.3125, 0.5, 0.375, 0.5, 0.375, 0.75, 0.3125, 0.75, 0.375, 0.5, 0.625, 0.5, 0.625, 0.75, 0.375, 0.75, 0.375, 0.4375, 0.625, 0.4375, 0.625, 0.5, 0.375, 0.5, 0.375, 0.25, 0.625, 0.25, 0.625, 0.375, 0.375, 0.375, 0.125, 0.5, 0.25, 0.5, 0.25, 0.75, 0.125, 0.75, 0.375, 0.8125, 0.625, 0.8125, 0.625, 0.875, 0.375, 0.875, 0.6875, 0.5, 0.75, 0.5, 0.75, 0.75, 0.6875, 0.75, 0.625, 0.5, 0.6875, 0.5, 0.6875, 0.75, 0.625, 0.75, 0.375, 0.75, 0.625, 0.75, 0.625, 0.8125, 0.375, 0.8125, 0.375, 0.375, 0.625, 0.375, 0.625, 0.4375, 0.375, 0.4375, 0.25, 0.5, 0.3125, 0.5, 0.3125, 0.75, 0.25, 0.75])
me_cube_004.materials.append(mat_material_001)
me_cube_004.use_remesh_preserve_volume = False
me_cube_004.use_remesh_preserve_attributes = False
me_cube_004.use_mirror_vertex_groups = False
me_cube_004.update()
me_cube_005 = bpy.data.meshes.new('Cube.005')
me_cube_005.from_pydata([(1.0, 0.5797, 1.464), (0.6882, 0.2678, -1.323), (1.065, -0.7498, 1.464), (0.5641, -0.5321, -1.323), (-1.0, 1.0, 1.116), (-0.7194, 0.5299, -1.323), (-1.024, -0.8236, 1.116), (-0.715, -0.5521, -1.323), (1.0, 0.5797, 0.6024), (-1.046, -0.6608, 0.3756), (0.8224, -0.6264, 0.5712), (-1.031, 0.77, 0.3756), (0.2252, 0.5581, -1.323), (0.02571, -1.145, 1.375), (-0.1326, -0.7756, -1.323), (0.02571, 1.0, 1.375), (0.3272, 0.8699, 0.5261), (-0.1941, -1.046, 0.4681), (-0.8241, 0.0, -1.323), (1.26, 0.0, 1.464), (-1.136, 0.0, 1.116), (0.9483, 0.0, -1.323), (1.26, 0.0, 0.6024), (-1.136, 0.0, 0.3756), (0.01769, 0.0, -1.323), (0.02571, 0.0, 1.375)], [], [(25, 20, 6, 13), (17, 13, 6, 9), (23, 20, 4, 11), (24, 21, 3, 14), (22, 19, 2, 10), (16, 15, 0, 8), (12, 16, 8, 1), (21, 22, 10, 3), (18, 23, 11, 5), (14, 17, 9, 7), (3, 10, 17, 14), (5, 11, 16, 12), (11, 4, 15, 16), (18, 24, 14, 7), (10, 2, 13, 17), (19, 25, 13, 2), (0, 15, 25, 19), (5, 12, 24, 18), (7, 9, 23, 18), (1, 8, 22, 21), (8, 0, 19, 22), (12, 1, 21, 24), (9, 6, 20, 23), (15, 4, 20, 25)])
me_cube_005.polygons.foreach_set('use_smooth', [True] * 24)
_uv = me_cube_005.uv_layers.new(name='UVMap')
_uv.uv.foreach_set('vector', [0.7468, 0.625, 0.875, 0.625, 0.875, 0.728, 0.7468, 0.75, 0.5371, 0.9012, 0.625, 0.8718, 0.6238, 1.007, 0.5354, 1.015, 0.5376, 0.125, 0.625, 0.125, 0.625, 0.25, 0.5376, 0.2212, 0.2532, 0.625, 0.375, 0.625, 0.3555, 0.7324, 0.2269, 0.7449, 0.5376, 0.625, 0.625, 0.625, 0.625, 0.7187, 0.5375, 0.7371, 0.5376, 0.4159, 0.625, 0.3782, 0.625, 0.5, 0.5376, 0.5, 0.375, 0.4159, 0.5376, 0.4159, 0.5376, 0.5, 0.375, 0.5, 0.375, 0.625, 0.5376, 0.625, 0.5375, 0.7371, 0.3555, 0.7324, 0.375, 0.125, 0.5376, 0.125, 0.5376, 0.2212, 0.375, 0.2212, 0.3746, 0.8996, 0.5371, 0.9012, 0.5354, 1.015, 0.373, 1.008, 0.3555, 0.7324, 0.5375, 0.7371, 0.5371, 0.9012, 0.3746, 0.8996, 0.375, 0.2212, 0.5376, 0.2212, 0.5376, 0.4159, 0.375, 0.4159, 0.5376, 0.2212, 0.625, 0.25, 0.625, 0.3782, 0.5376, 0.4159, 0.125, 0.625, 0.2532, 0.625, 0.2269, 0.7449, 0.125, 0.7253, 0.5375, 0.7371, 0.625, 0.7187, 0.625, 0.8718, 0.5371, 0.9012, 0.625, 0.625, 0.7468, 0.625, 0.7468, 0.75, 0.625, 0.7187, 0.625, 0.5, 0.7468, 0.5, 0.7468, 0.625, 0.625, 0.625, 0.125, 0.5288, 0.2909, 0.5, 0.2532, 0.625, 0.125, 0.625, 0.375, 0.02472, 0.5376, 0.0424, 0.5376, 0.125, 0.375, 0.125, 0.375, 0.5, 0.5376, 0.5, 0.5376, 0.625, 0.375, 0.625, 0.5376, 0.5, 0.625, 0.5, 0.625, 0.625, 0.5376, 0.625, 0.2909, 0.5, 0.375, 0.5, 0.375, 0.625, 0.2532, 0.625, 0.5376, 0.0424, 0.625, 0.02205, 0.625, 0.125, 0.5376, 0.125, 0.7468, 0.5, 0.875, 0.5, 0.875, 0.625, 0.7468, 0.625])
me_cube_005.materials.append(mat_blue)
me_cube_005.use_remesh_preserve_volume = False
me_cube_005.use_remesh_preserve_attributes = False
me_cube_005.use_mirror_vertex_groups = False
me_cube_005.update()
me_cube_006 = bpy.data.meshes.new('Cube.006')
me_cube_006.from_pydata([(1.0, 0.6007, 1.0), (0.568, 0.3298, -1.0), (1.0, -0.8824, 1.0), (0.5345, -0.3601, -1.0), (-1.0, 0.6007, 1.0), (-0.4332, 0.4399, -1.0), (-1.0, -0.8824, 1.0), (-0.4332, -0.4399, -1.0), (1.06, 0.6699, 0.4664), (-0.8937, -0.8937, 0.4664), (1.014, -0.7316, 0.4664), (-0.8937, 0.8937, 0.4664), (-0.7539, 3.008e-09, -1.0), (1.663, 0.0, 1.0), (-1.438, 0.0, 1.0), (0.9316, 3.008e-09, -1.0), (1.557, 0.0, 0.4664), (-1.332, 0.0, 0.4664), (0.006699, 0.4399, -1.0), (0.0, -0.8824, 1.0), (0.006699, -0.4399, -1.0), (0.0, 0.7559, 1.0), (0.0, 1.049, 0.4664), (0.0, -0.8937, 0.4664), (0.006699, 3.008e-09, -1.0), (0.0, 0.0, 1.0)], [], [(25, 14, 6, 19), (23, 19, 6, 9), (17, 14, 4, 11), (24, 15, 3, 20), (16, 13, 2, 10), (22, 21, 0, 8), (18, 22, 8, 1), (15, 16, 10, 3), (12, 17, 11, 5), (20, 23, 9, 7), (7, 9, 17, 12), (1, 8, 16, 15), (8, 0, 13, 16), (18, 1, 15, 24), (9, 6, 14, 17), (21, 4, 14, 25), (0, 21, 25, 13), (5, 18, 24, 12), (3, 10, 23, 20), (5, 11, 22, 18), (11, 4, 21, 22), (12, 24, 20, 7), (10, 2, 19, 23), (13, 25, 19, 2)])
_uv = me_cube_006.uv_layers.new(name='UVMap')
_uv.uv.foreach_set('vector', [0.75, 0.625, 0.875, 0.625, 0.875, 0.75, 0.75, 0.75, 0.5583, 0.875, 0.625, 0.875, 0.625, 1.0, 0.5583, 1.0, 0.5583, 0.125, 0.625, 0.125, 0.625, 0.25, 0.5583, 0.25, 0.25, 0.625, 0.375, 0.625, 0.375, 0.7273, 0.25, 0.75, 0.5583, 0.625, 0.625, 0.625, 0.625, 0.75, 0.5583, 0.7273, 0.5583, 0.375, 0.625, 0.375, 0.625, 0.5, 0.5583, 0.5313, 0.375, 0.375, 0.5583, 0.375, 0.5583, 0.5313, 0.375, 0.5313, 0.375, 0.625, 0.5583, 0.625, 0.5583, 0.7273, 0.375, 0.7273, 0.375, 0.125, 0.5583, 0.125, 0.5583, 0.25, 0.375, 0.25, 0.375, 0.875, 0.5583, 0.875, 0.5583, 1.0, 0.375, 1.0, 0.375, 0.0, 0.5583, 0.0, 0.5583, 0.125, 0.375, 0.125, 0.375, 0.5313, 0.5583, 0.5313, 0.5583, 0.625, 0.375, 0.625, 0.5583, 0.5313, 0.625, 0.5, 0.625, 0.625, 0.5583, 0.625, 0.25, 0.5, 0.375, 0.5313, 0.375, 0.625, 0.25, 0.625, 0.5583, 0.0, 0.625, 0.0, 0.625, 0.125, 0.5583, 0.125, 0.75, 0.5, 0.875, 0.5, 0.875, 0.625, 0.75, 0.625, 0.625, 0.5, 0.75, 0.5, 0.75, 0.625, 0.625, 0.625, 0.125, 0.5, 0.25, 0.5, 0.25, 0.625, 0.125, 0.625, 0.375, 0.7273, 0.5583, 0.7273, 0.5583, 0.875, 0.375, 0.875, 0.375, 0.25, 0.5583, 0.25, 0.5583, 0.375, 0.375, 0.375, 0.5583, 0.25, 0.625, 0.25, 0.625, 0.375, 0.5583, 0.375, 0.125, 0.625, 0.25, 0.625, 0.25, 0.75, 0.125, 0.75, 0.5583, 0.7273, 0.625, 0.75, 0.625, 0.875, 0.5583, 0.875, 0.625, 0.625, 0.75, 0.625, 0.75, 0.75, 0.625, 0.75])
me_cube_006.materials.append(mat_green)
me_cube_006.use_remesh_preserve_volume = False
me_cube_006.use_remesh_preserve_attributes = False
me_cube_006.use_mirror_vertex_groups = False
me_cube_006.update()
me_cube_007 = bpy.data.meshes.new('Cube.007')
me_cube_007.from_pydata([(0.6467, 0.8075, 0.7089), (0.7431, 0.8303, -0.7547), (0.6467, -1.022, 0.7089), (0.7431, -1.044, -0.7547), (-1.0, 1.0, 0.5965), (-1.0, 1.0, -0.7396), (-1.0, -1.0, 0.5965), (-1.0, -1.0, -0.7396), (-0.2381, 1.0, -0.8265), (-0.2023, -0.6606, 0.8165), (-0.2381, -1.0, -0.8265), (-0.2023, 0.6606, 0.8165), (-0.08362, -0.4721, 1.116), (-0.5836, -0.6709, 1.207), (-0.5836, 0.6688, 1.207), (-0.08362, 0.4721, 1.116), (0.1705, -0.31, 1.231), (0.1802, -0.2913, 1.599), (0.2359, 0.3434, 1.621), (0.2271, 0.3639, 1.254), (0.2412, -1.032, -0.8132), (0.2054, 0.8641, 0.7093), (0.2412, 0.8757, -0.8132), (0.2054, -1.02, 0.7093), (0.6614, 0.6554, 0.2855), (0.8832, 0.7587, -0.009903), (0.7035, 0.6672, -0.3262), (-1.0, -1.0, -0.4056), (-1.0, -1.0, -0.07154), (-1.0, -1.0, 0.2625), (0.6614, -0.8696, 0.2855), (0.6789, -0.8658, -0.0196), (0.7035, -0.8813, -0.3262), (-1.0, 1.0, 0.2625), (-1.0, 1.0, -0.07154), (-1.0, 1.0, -0.4056), (-0.2359, 1.0, 0.3481), (-0.2384, 1.0, -0.04347), (-0.2392, 1.0, -0.435), (-0.2359, -1.0, 0.3481), (-0.2384, -1.0, -0.04347), (-0.2392, -1.0, -0.435), (0.2123, -1.009, 0.3265), (0.2192, -1.008, -0.04906), (0.2271, -1.019, -0.4272), (0.2123, 0.8523, 0.3265), (0.2192, 0.8519, -0.04906), (0.2271, 0.863, -0.4272), (1.205, 0.0914, 0.4345), (1.211, 0.1224, 0.7216), (1.187, -0.7685, 0.7313), (1.181, -0.7375, 0.4443), (1.375, 0.1321, -0.7209), (1.308, 0.09646, -0.4331), (1.284, -0.7426, -0.4233), (1.351, -0.7782, -0.7112), (1.273, 0.06886, -0.2867), (1.231, 0.05724, -0.03215), (1.207, -0.7033, -0.02241), (1.249, -0.715, -0.277), (1.223, 0.06885, 0.0566), (1.206, 0.08038, 0.317), (1.182, -0.7265, 0.3267), (1.199, -0.715, 0.06633), (1.739, -0.2348, 0.8459), (1.724, -0.2655, 0.5639), (1.715, -1.097, 0.8557), (1.7, -1.067, 0.5736), (1.727, -0.362, -0.4243), (1.722, -0.3326, -0.6712), (1.703, -0.97, -0.4146), (1.698, -0.9994, -0.6615), (1.842, -0.2304, -0.007641), (1.837, -0.219, -0.2722), (1.818, -0.9882, 0.002096), (1.813, -0.9996, -0.2625), (1.867, -0.3984, 0.3727), (1.881, -0.4093, 0.1155), (1.843, -1.178, 0.3825), (1.857, -1.167, 0.1253), (0.909, 0.5589, 0.6582), (0.9143, 0.5285, 0.3606), (0.909, -0.8214, 0.6582), (0.9143, -0.791, 0.3606), (0.916, 0.5243, 0.2986), (0.9365, 0.5155, 0.02313), (0.916, -0.7867, 0.2986), (0.9365, -0.778, 0.02313), (0.9443, 0.5017, -0.02514), (0.9777, 0.5155, -0.2942), (0.9443, -0.7642, -0.02514), (0.9777, -0.778, -0.2942), (0.9858, 0.538, -0.3732), (1.036, 0.5731, -0.673), (0.9858, -0.8004, -0.3732), (1.036, -0.8356, -0.673)], [], [(9, 11, 15, 12), (39, 9, 6, 29), (29, 6, 4, 33), (22, 1, 3, 20), (77, 76, 78, 79), (45, 21, 0, 24), (33, 4, 11, 36), (5, 8, 10, 7), (42, 23, 9, 39), (21, 11, 9, 23), (15, 14, 18, 19), (6, 9, 12, 13), (11, 4, 14, 15), (4, 6, 13, 14), (19, 18, 17, 16), (13, 12, 16, 17), (12, 15, 19, 16), (14, 13, 17, 18), (0, 21, 23, 2), (30, 2, 23, 42), (36, 11, 21, 45), (8, 22, 20, 10), (8, 38, 47, 22), (38, 37, 46, 47), (37, 36, 45, 46), (3, 32, 44, 20), (32, 31, 43, 44), (31, 30, 42, 43), (20, 44, 41, 10), (44, 43, 40, 41), (43, 42, 39, 40), (5, 35, 38, 8), (35, 34, 37, 38), (34, 33, 36, 37), (22, 47, 26, 1), (47, 46, 25, 26), (46, 45, 24, 25), (73, 72, 74, 75), (69, 68, 70, 71), (65, 64, 66, 67), (7, 27, 35, 5), (27, 28, 34, 35), (28, 29, 33, 34), (10, 41, 27, 7), (41, 40, 28, 27), (40, 39, 29, 28), (53, 54, 70, 68), (80, 49, 48, 81), (82, 50, 49, 80), (83, 51, 50, 82), (81, 48, 51, 83), (56, 57, 72, 73), (92, 53, 52, 93), (94, 54, 53, 92), (95, 55, 54, 94), (93, 52, 55, 95), (49, 50, 66, 64), (88, 57, 56, 89), (90, 58, 57, 88), (91, 59, 58, 90), (89, 56, 59, 91), (52, 53, 68, 69), (84, 61, 60, 85), (86, 62, 61, 84), (87, 63, 62, 86), (85, 60, 63, 87), (60, 61, 76, 77), (50, 51, 67, 66), (57, 58, 74, 72), (54, 55, 71, 70), (61, 62, 78, 76), (51, 48, 65, 67), (58, 59, 75, 74), (55, 52, 69, 71), (62, 63, 79, 78), (59, 56, 73, 75), (63, 60, 77, 79), (48, 49, 64, 65), (24, 81, 83, 30), (30, 83, 82, 2), (2, 82, 80, 0), (0, 80, 81, 24), (25, 85, 87, 31), (31, 87, 86, 30), (30, 86, 84, 24), (24, 84, 85, 25), (26, 89, 91, 32), (32, 91, 90, 31), (31, 90, 88, 25), (25, 88, 89, 26), (1, 93, 95, 3), (3, 95, 94, 32), (32, 94, 92, 26), (26, 92, 93, 1)])
_uv = me_cube_007.uv_layers.new(name='UVMap')
_uv.uv.foreach_set('vector', [0.7789, 0.75, 0.7789, 0.5, 0.7789, 0.5, 0.7789, 0.75, 0.5625, 0.9039, 0.625, 0.9039, 0.625, 1.0, 0.5625, 1.0, 0.5625, 0.0, 0.625, 0.0, 0.625, 0.25, 0.5625, 0.25, 0.2974, 0.5, 0.375, 0.5, 0.375, 0.75, 0.2974, 0.75, 0.5, 0.5, 0.5625, 0.5, 0.5625, 0.75, 0.5, 0.75, 0.5625, 0.4224, 0.625, 0.4224, 0.625, 0.5, 0.5625, 0.5, 0.5625, 0.25, 0.625, 0.25, 0.625, 0.3461, 0.5625, 0.3461, 0.125, 0.5, 0.2211, 0.5, 0.2211, 0.75, 0.125, 0.75, 0.5625, 0.8276, 0.625, 0.8276, 0.625, 0.9039, 0.5625, 0.9039, 0.7026, 0.5, 0.7789, 0.5, 0.7789, 0.75, 0.7026, 0.75, 0.625, 0.3461, 0.625, 0.25, 0.625, 0.25, 0.625, 0.3461, 0.625, 1.0, 0.625, 0.9039, 0.625, 0.9039, 0.625, 1.0, 0.625, 0.3461, 0.625, 0.25, 0.625, 0.25, 0.625, 0.3461, 0.625, 0.25, 0.625, 0.0, 0.625, 0.0, 0.625, 0.25, 0.7789, 0.5, 0.875, 0.5, 0.875, 0.75, 0.7789, 0.75, 0.625, 1.0, 0.625, 0.9039, 0.625, 0.9039, 0.625, 1.0, 0.7789, 0.75, 0.7789, 0.5, 0.7789, 0.5, 0.7789, 0.75, 0.625, 0.25, 0.625, 0.0, 0.625, 0.0, 0.625, 0.25, 0.625, 0.5, 0.7026, 0.5, 0.7026, 0.75, 0.625, 0.75, 0.5625, 0.75, 0.625, 0.75, 0.625, 0.8276, 0.5625, 0.8276, 0.5625, 0.3461, 0.625, 0.3461, 0.625, 0.4224, 0.5625, 0.4224, 0.2211, 0.5, 0.2974, 0.5, 0.2974, 0.75, 0.2211, 0.75, 0.375, 0.3461, 0.4375, 0.3461, 0.4375, 0.4224, 0.375, 0.4224, 0.4375, 0.3461, 0.5, 0.3461, 0.5, 0.4224, 0.4375, 0.4224, 0.5, 0.3461, 0.5625, 0.3461, 0.5625, 0.4224, 0.5, 0.4224, 0.375, 0.75, 0.4375, 0.75, 0.4375, 0.8276, 0.375, 0.8276, 0.4375, 0.75, 0.5, 0.75, 0.5, 0.8276, 0.4375, 0.8276, 0.5, 0.75, 0.5625, 0.75, 0.5625, 0.8276, 0.5, 0.8276, 0.375, 0.8276, 0.4375, 0.8276, 0.4375, 0.9039, 0.375, 0.9039, 0.4375, 0.8276, 0.5, 0.8276, 0.5, 0.9039, 0.4375, 0.9039, 0.5, 0.8276, 0.5625, 0.8276, 0.5625, 0.9039, 0.5, 0.9039, 0.375, 0.25, 0.4375, 0.25, 0.4375, 0.3461, 0.375, 0.3461, 0.4375, 0.25, 0.5, 0.25, 0.5, 0.3461, 0.4375, 0.3461, 0.5, 0.25, 0.5625, 0.25, 0.5625, 0.3461, 0.5, 0.3461, 0.375, 0.4224, 0.4375, 0.4224, 0.4375, 0.5, 0.375, 0.5, 0.4375, 0.4224, 0.5, 0.4224, 0.5, 0.5, 0.4375, 0.5, 0.5, 0.4224, 0.5625, 0.4224, 0.5625, 0.5, 0.5, 0.5, 0.4375, 0.5, 0.5, 0.5, 0.5, 0.75, 0.4375, 0.75, 0.375, 0.5, 0.4375, 0.5, 0.4375, 0.75, 0.375, 0.75, 0.5625, 0.5, 0.625, 0.5, 0.625, 0.75, 0.5625, 0.75, 0.375, 0.0, 0.4375, 0.0, 0.4375, 0.25, 0.375, 0.25, 0.4375, 0.0, 0.5, 0.0, 0.5, 0.25, 0.4375, 0.25, 0.5, 0.0, 0.5625, 0.0, 0.5625, 0.25, 0.5, 0.25, 0.375, 0.9039, 0.4375, 0.9039, 0.4375, 1.0, 0.375, 1.0, 0.4375, 0.9039, 0.5, 0.9039, 0.5, 1.0, 0.4375, 1.0, 0.5, 0.9039, 0.5625, 0.9039, 0.5625, 1.0, 0.5, 1.0, 0.4375, 0.5, 0.4375, 0.75, 0.4375, 0.75, 0.4375, 0.5, 0.625, 0.5, 0.625, 0.5, 0.5625, 0.5, 0.5625, 0.5, 0.625, 0.75, 0.625, 0.75, 0.625, 0.5, 0.625, 0.5, 0.5625, 0.75, 0.5625, 0.75, 0.625, 0.75, 0.625, 0.75, 0.5625, 0.5, 0.5625, 0.5, 0.5625, 0.75, 0.5625, 0.75, 0.4375, 0.5, 0.5, 0.5, 0.5, 0.5, 0.4375, 0.5, 0.4375, 0.5, 0.4375, 0.5, 0.375, 0.5, 0.375, 0.5, 0.4375, 0.75, 0.4375, 0.75, 0.4375, 0.5, 0.4375, 0.5, 0.375, 0.75, 0.375, 0.75, 0.4375, 0.75, 0.4375, 0.75, 0.375, 0.5, 0.375, 0.5, 0.375, 0.75, 0.375, 0.75, 0.625, 0.5, 0.625, 0.75, 0.625, 0.75, 0.625, 0.5, 0.5, 0.5, 0.5, 0.5, 0.4375, 0.5, 0.4375, 0.5, 0.5, 0.75, 0.5, 0.75, 0.5, 0.5, 0.5, 0.5, 0.4375, 0.75, 0.4375, 0.75, 0.5, 0.75, 0.5, 0.75, 0.4375, 0.5, 0.4375, 0.5, 0.4375, 0.75, 0.4375, 0.75, 0.375, 0.5, 0.4375, 0.5, 0.4375, 0.5, 0.375, 0.5, 0.5625, 0.5, 0.5625, 0.5, 0.5, 0.5, 0.5, 0.5, 0.5625, 0.75, 0.5625, 0.75, 0.5625, 0.5, 0.5625, 0.5, 0.5, 0.75, 0.5, 0.75, 0.5625, 0.75, 0.5625, 0.75, 0.5, 0.5, 0.5, 0.5, 0.5, 0.75, 0.5, 0.75, 0.5, 0.5, 0.5625, 0.5, 0.5625, 0.5, 0.5, 0.5, 0.625, 0.75, 0.5625, 0.75, 0.5625, 0.75, 0.625, 0.75, 0.5, 0.5, 0.5, 0.75, 0.5, 0.75, 0.5, 0.5, 0.4375, 0.75, 0.375, 0.75, 0.375, 0.75, 0.4375, 0.75, 0.5625, 0.5, 0.5625, 0.75, 0.5625, 0.75, 0.5625, 0.5, 0.5625, 0.75, 0.5625, 0.5, 0.5625, 0.5, 0.5625, 0.75, 0.5, 0.75, 0.4375, 0.75, 0.4375, 0.75, 0.5, 0.75, 0.375, 0.75, 0.375, 0.5, 0.375, 0.5, 0.375, 0.75, 0.5625, 0.75, 0.5, 0.75, 0.5, 0.75, 0.5625, 0.75, 0.4375, 0.75, 0.4375, 0.5, 0.4375, 0.5, 0.4375, 0.75, 0.5, 0.75, 0.5, 0.5, 0.5, 0.5, 0.5, 0.75, 0.5625, 0.5, 0.625, 0.5, 0.625, 0.5, 0.5625, 0.5, 0.5625, 0.5, 0.5625, 0.5, 0.5625, 0.75, 0.5625, 0.75, 0.5625, 0.75, 0.5625, 0.75, 0.625, 0.75, 0.625, 0.75, 0.625, 0.75, 0.625, 0.75, 0.625, 0.5, 0.625, 0.5, 0.625, 0.5, 0.625, 0.5, 0.5625, 0.5, 0.5625, 0.5, 0.5, 0.5, 0.5, 0.5, 0.5, 0.75, 0.5, 0.75, 0.5, 0.75, 0.5, 0.75, 0.5625, 0.75, 0.5625, 0.75, 0.5625, 0.75, 0.5625, 0.75, 0.5625, 0.5, 0.5625, 0.5, 0.5625, 0.5, 0.5625, 0.5, 0.5, 0.5, 0.5, 0.5, 0.4375, 0.5, 0.4375, 0.5, 0.4375, 0.75, 0.4375, 0.75, 0.4375, 0.75, 0.4375, 0.75, 0.5, 0.75, 0.5, 0.75, 0.5, 0.75, 0.5, 0.75, 0.5, 0.5, 0.5, 0.5, 0.5, 0.5, 0.5, 0.5, 0.4375, 0.5, 0.4375, 0.5, 0.375, 0.5, 0.375, 0.5, 0.375, 0.75, 0.375, 0.75, 0.375, 0.75, 0.375, 0.75, 0.4375, 0.75, 0.4375, 0.75, 0.4375, 0.75, 0.4375, 0.75, 0.4375, 0.5, 0.4375, 0.5, 0.4375, 0.5, 0.4375, 0.5, 0.375, 0.5, 0.375, 0.5])
me_cube_007.materials.append(mat_material_004)
me_cube_007.use_remesh_preserve_volume = False
me_cube_007.use_remesh_preserve_attributes = False
me_cube_007.use_mirror_vertex_groups = False
me_cube_007.update()
me_cube_008 = bpy.data.meshes.new('Cube.008')
me_cube_008.from_pydata([(0.6664, 1.0, 1.0), (0.6664, 1.0, -1.0), (1.0, -0.8216, 0.5819), (1.0, -0.8216, -1.0), (-0.7508, 1.0, 1.0), (-0.7508, 1.0, -1.0), (-1.0, -0.725, 0.6759), (-1.0, -0.8066, -1.0), (-1.0, -0.4154, -1.0), (1.0, -0.4154, 0.8034), (-1.0, -0.4154, 1.0), (1.0, -0.4154, -1.0), (-0.008018, 1.0, -1.0), (0.1019, -0.8176, 1.159), (-0.008018, -1.0, -1.0), (-0.008018, 1.0, 1.0), (-0.008018, -0.4154, -1.0), (0.003409, -0.401, 1.166), (-1.02, -1.209, -1.0), (-1.02, -1.209, 0.1044), (0.9798, -1.224, 0.07017), (0.9798, -1.224, -1.0), (0.08517, -1.292, 0.02739), (0.1902, -1.364, -1.0), (-0.8869, 0.1627, 1.109), (0.8332, 0.2923, -1.0), (-0.8754, 0.2923, -1.0), (0.8547, 0.1627, 0.9937), (-0.1565, 0.1734, 1.261), (-0.008018, 0.2923, -1.0), (-0.7551, 0.343, 2.071), (-0.6467, 0.9591, 2.071), (-5.045e-05, 0.9591, 2.071), (0.5871, 0.9591, 2.071), (0.7323, 0.343, 1.985), (0.07933, 0.3511, 2.172), (-0.7479, 0.3463, 2.807), (-0.6394, 0.9623, 2.807), (0.007211, 0.9623, 2.807), (0.5943, 0.9623, 2.807), (0.7395, 0.3463, 2.722), (0.0866, 0.3543, 2.908)], [], [(17, 10, 6, 13), (3, 2, 20, 21), (26, 24, 4, 5), (16, 11, 3, 14), (11, 9, 2, 3), (12, 15, 0, 1), (25, 27, 9, 11), (29, 25, 11, 16), (7, 6, 10, 8), (28, 24, 10, 17), (27, 28, 17, 9), (26, 29, 16, 8), (5, 4, 15, 12), (8, 16, 14, 7), (13, 6, 19, 22), (9, 17, 13, 2), (23, 22, 19, 18), (21, 20, 22, 23), (7, 14, 23, 18), (6, 7, 18, 19), (2, 13, 22, 20), (14, 3, 21, 23), (5, 12, 29, 26), (28, 27, 34, 35), (4, 24, 30, 31), (12, 1, 25, 29), (1, 0, 27, 25), (8, 10, 24, 26), (34, 33, 39, 40), (35, 34, 40, 41), (27, 0, 33, 34), (15, 4, 31, 32), (0, 15, 32, 33), (24, 28, 35, 30), (39, 38, 41, 40), (38, 37, 36, 41), (33, 32, 38, 39), (30, 35, 41, 36), (32, 31, 37, 38), (31, 30, 36, 37)])
_uv = me_cube_008.uv_layers.new(name='UVMap')
_uv.uv.foreach_set('vector', [0.7408, 0.6769, 0.875, 0.6769, 0.875, 0.7156, 0.7261, 0.7284, 0.375, 0.7277, 0.6004, 0.7277, 0.625, 0.7277, 0.375, 0.7277, 0.375, 0.1615, 0.625, 0.1447, 0.625, 0.25, 0.375, 0.25, 0.249, 0.6769, 0.375, 0.6769, 0.375, 0.7277, 0.249, 0.75, 0.375, 0.6769, 0.6004, 0.6769, 0.6004, 0.7277, 0.375, 0.7277, 0.375, 0.374, 0.625, 0.374, 0.625, 0.5, 0.375, 0.5, 0.375, 0.5885, 0.6104, 0.6053, 0.6004, 0.6769, 0.375, 0.6769, 0.249, 0.5885, 0.375, 0.5885, 0.375, 0.6769, 0.249, 0.6769, 0.375, 0.02418, 0.625, 0.03437, 0.625, 0.07308, 0.375, 0.07308, 0.7684, 0.6053, 0.875, 0.6053, 0.875, 0.6769, 0.7408, 0.6769, 0.6104, 0.6053, 0.7684, 0.6053, 0.7408, 0.6769, 0.6004, 0.6769, 0.125, 0.5885, 0.249, 0.5885, 0.249, 0.6769, 0.125, 0.6769, 0.375, 0.25, 0.625, 0.25, 0.625, 0.374, 0.375, 0.374, 0.125, 0.6769, 0.249, 0.6769, 0.249, 0.75, 0.125, 0.7258, 0.7261, 0.7284, 0.875, 0.7156, 0.875, 0.7258, 0.734, 0.7374, 0.6004, 0.6769, 0.7408, 0.6769, 0.7261, 0.7284, 0.6004, 0.7277, 0.375, 0.8439, 0.6596, 0.8514, 0.7923, 1.0, 0.375, 1.0, 0.375, 0.7277, 0.625, 0.7277, 0.6596, 0.8514, 0.375, 0.8439, 0.125, 0.7258, 0.249, 0.75, 0.2763, 0.7452, 0.125, 0.7258, 0.625, 0.03437, 0.375, 0.02418, 0.375, 0.02418, 0.625, 0.02418, 0.6004, 0.7277, 0.7261, 0.7284, 0.734, 0.7374, 0.625, 0.7277, 0.249, 0.75, 0.375, 0.7277, 0.375, 0.7277, 0.2763, 0.7452, 0.125, 0.5, 0.249, 0.5, 0.249, 0.5885, 0.125, 0.5885, 0.7684, 0.6053, 0.6104, 0.6053, 0.6127, 0.5885, 0.7324, 0.5885, 0.625, 0.25, 0.625, 0.1447, 0.625, 0.1615, 0.625, 0.25, 0.249, 0.5, 0.375, 0.5, 0.375, 0.5885, 0.249, 0.5885, 0.375, 0.5, 0.625, 0.5, 0.6104, 0.6053, 0.375, 0.5885, 0.375, 0.07308, 0.625, 0.07308, 0.625, 0.1447, 0.375, 0.1615, 0.6127, 0.5885, 0.625, 0.5, 0.625, 0.5, 0.6127, 0.5885, 0.7324, 0.5885, 0.6127, 0.5885, 0.6127, 0.5885, 0.7324, 0.5885, 0.6104, 0.6053, 0.625, 0.5, 0.625, 0.5, 0.6127, 0.5885, 0.625, 0.374, 0.625, 0.25, 0.625, 0.25, 0.625, 0.374, 0.625, 0.5, 0.625, 0.374, 0.625, 0.374, 0.625, 0.5, 0.875, 0.6053, 0.7684, 0.6053, 0.7324, 0.5885, 0.875, 0.5885, 0.625, 0.5, 0.751, 0.5, 0.7324, 0.5885, 0.6127, 0.5885, 0.751, 0.5, 0.875, 0.5, 0.875, 0.5885, 0.7324, 0.5885, 0.625, 0.5, 0.625, 0.374, 0.625, 0.374, 0.625, 0.5, 0.875, 0.5885, 0.7324, 0.5885, 0.7324, 0.5885, 0.875, 0.5885, 0.625, 0.374, 0.625, 0.25, 0.625, 0.25, 0.625, 0.374, 0.625, 0.25, 0.625, 0.1615, 0.625, 0.1615, 0.625, 0.25])
me_cube_008.materials.append(mat_red)
me_cube_008.use_remesh_preserve_volume = False
me_cube_008.use_remesh_preserve_attributes = False
me_cube_008.use_mirror_vertex_groups = False
me_cube_008.update()

# ---- objects
ob_head = bpy.data.objects.new('head', me_cube)
ob_light = bpy.data.objects.new('Light', light_light)
ob_camera = bpy.data.objects.new('Camera', cam_camera)
ob_chest = bpy.data.objects.new('chest', me_cube_001)
ob_bicep = bpy.data.objects.new('bicep', me_cube_002)
ob_forearm = bpy.data.objects.new('forearm', me_cube_003)
ob_waist = bpy.data.objects.new('waist', me_cube_004)
ob_topleg = bpy.data.objects.new('topleg', me_cube_005)
ob_leg = bpy.data.objects.new('Leg', me_cube_006)
ob_hand = bpy.data.objects.new('hand', me_cube_007)
ob_foot = bpy.data.objects.new('foot', me_cube_008)

# ---- transforms, parenting, visibility, modifiers, constraints
ob_head.location = (0.0, 0.0, 0.3254)
ob_head.scale = (0.7345, 0.7345, 0.7345)
ob_head.lock_rotations_4d = False
ob_head.empty_display_type = 'ARROWS'
ob_head.lineart.crease_threshold = 0.0
_m = ob_head.modifiers.new('Mirror', 'MIRROR')
_m.use_bisect_axis = (True, False, False)
ob_light.location = (4.076, 1.005, 6.239)
ob_light.rotation_euler = (0.6503, 0.05522, 1.866)
ob_light.lock_rotations_4d = False
ob_light.empty_display_type = 'ARROWS'
ob_light.color = (0.0, 0.0, 0.0, 0.0)
ob_light.lineart.crease_threshold = 0.0
ob_camera.location = (7.359, -6.926, 4.958)
ob_camera.rotation_euler = (1.109, 0.0, 0.8149)
ob_camera.lock_rotations_4d = False
ob_camera.empty_display_type = 'ARROWS'
ob_camera.color = (0.0, 0.0, 0.0, 0.0)
ob_camera.display_type = 'WIRE'
ob_camera.lineart.crease_threshold = 0.0
ob_chest.location = (0.0, 0.0, -1.771)
ob_chest.scale = (1.147, 0.7826, 1.147)
ob_chest.lock_rotations_4d = False
ob_chest.empty_display_type = 'ARROWS'
ob_chest.lineart.crease_threshold = 0.0
_m = ob_chest.modifiers.new('Mirror', 'MIRROR')
_m.use_bisect_axis = (True, False, False)
ob_bicep.location = (2.041, -6.144e-08, -1.075)
ob_bicep.scale = (0.9369, 0.4008, 0.4008)
ob_bicep.lock_rotations_4d = False
ob_bicep.empty_display_type = 'ARROWS'
ob_bicep.lineart.crease_threshold = 0.0
_m = ob_bicep.modifiers.new('Mirror', 'MIRROR')
_m.mirror_object = ob_waist
ob_forearm.location = (3.859, -6.144e-08, -1.075)
ob_forearm.scale = (0.7998, 0.2783, 0.2783)
ob_forearm.lock_rotations_4d = False
ob_forearm.empty_display_type = 'ARROWS'
ob_forearm.lineart.crease_threshold = 0.0
_m = ob_forearm.modifiers.new('Mirror', 'MIRROR')
_m.mirror_object = ob_waist
ob_waist.location = (0.0, 0.0, -3.592)
ob_waist.scale = (0.8532, 0.8532, 0.4092)
ob_waist.lock_rotations_4d = False
ob_waist.empty_display_type = 'ARROWS'
ob_waist.lineart.crease_threshold = 0.0
_m = ob_waist.modifiers.new('Mirror', 'MIRROR')
_m.use_bisect_axis = (True, False, False)
ob_topleg.location = (0.5716, -6.583e-09, -5.121)
ob_topleg.scale = (0.3914, 0.6478, 0.9773)
ob_topleg.lock_rotations_4d = False
ob_topleg.empty_display_type = 'ARROWS'
ob_topleg.lineart.crease_threshold = 0.0
_m = ob_topleg.modifiers.new('Mirror', 'MIRROR')
_m.mirror_object = ob_waist
ob_leg.location = (0.5716, -6.583e-09, -7.395)
ob_leg.scale = (0.2702, 0.4718, 0.9616)
ob_leg.lock_rotations_4d = False
ob_leg.empty_display_type = 'ARROWS'
ob_leg.lineart.crease_threshold = 0.0
_m = ob_leg.modifiers.new('Mirror', 'MIRROR')
_m.mirror_object = ob_waist
ob_hand.location = (5.113, -6.144e-08, -1.075)
ob_hand.scale = (0.4015, 0.1556, 0.3522)
ob_hand.lock_rotations_4d = False
ob_hand.empty_display_type = 'ARROWS'
ob_hand.lineart.crease_threshold = 0.0
_m = ob_hand.modifiers.new('Mirror', 'MIRROR')
_m.mirror_object = ob_waist
ob_foot.location = (0.6045, -0.4258, -8.787)
ob_foot.scale = (0.2657, 0.6397, 0.1456)
ob_foot.lock_rotations_4d = False
ob_foot.empty_display_type = 'ARROWS'
ob_foot.lineart.crease_threshold = 0.0
_m = ob_foot.modifiers.new('Mirror', 'MIRROR')
_m.mirror_object = ob_waist

# ---- collection membership
col_collection.objects.link(ob_head)
col_collection.objects.link(ob_light)
col_collection.objects.link(ob_camera)
col_collection.objects.link(ob_chest)
col_collection.objects.link(ob_bicep)
col_collection.objects.link(ob_forearm)
col_collection.objects.link(ob_waist)
col_collection.objects.link(ob_topleg)
col_collection.objects.link(ob_leg)
col_collection.objects.link(ob_hand)
col_collection.objects.link(ob_foot)

# ---- scene / render settings (as saved in the file)
scene.camera = ob_camera
scene.frame_start = 1; scene.frame_end = 250; scene.frame_set(1)
scene.render.engine = 'BLENDER_EEVEE_NEXT'
scene.cycles.sampling_pattern = 'TABULATED_SOBOL'
scene.cycles.use_light_tree = False
scene.view_settings.view_transform = 'Filmic'
bpy.context.view_layer.update()
